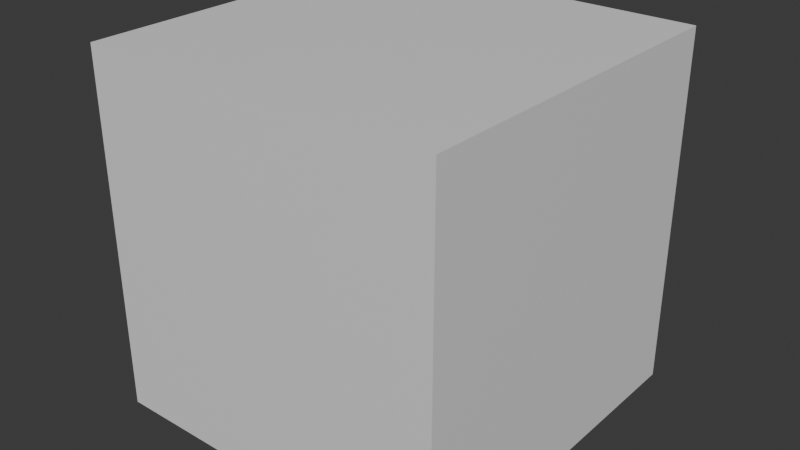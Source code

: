 # Source: Box.blend  (saved by Blender 4.5.90; exported with 4.5.12 LTS)
import bpy
from mathutils import Matrix  # noqa: F401  (used for matrix-valued properties, if any)

bpy.ops.wm.read_factory_settings(use_empty=True)
scene = bpy.context.scene
scene.name = 'Scene'

# ---- collections
col_collection = bpy.data.collections.new('Collection'); scene.collection.children.link(col_collection)

# ---- materials (node trees are filled in below, after node groups)
mat_material = bpy.data.materials.new('Material')
mat_material.alpha_threshold = 0.0
mat_material.roughness = 0.5
mat_material.line_color = (0.0, 0.0, 0.0, 1.0)

# ---- material node trees
mat_material.use_nodes = True; mat_material.node_tree.nodes.clear()
_N = mat_material.node_tree.nodes; _L = mat_material.node_tree.links
n0 = _N.new('ShaderNodeOutputMaterial'); n0.name = 'Material Output'; n0.location = (200, 100)
n1 = _N.new('ShaderNodeBsdfPrincipled'); n1.name = 'Principled BSDF'; n1.location = (-200, 100)
n1.inputs[3].default_value = 1.45
_L.new(n1.outputs[0], n0.inputs[0])
n0.is_active_output = True

# ---- world
world_world = bpy.data.worlds.new('World'); scene.world = world_world
world_world.use_nodes = True; world_world.node_tree.nodes.clear()
_N = world_world.node_tree.nodes; _L = world_world.node_tree.links
n0 = _N.new('ShaderNodeOutputWorld'); n0.name = 'World Output'; n0.location = (200, 100)
n1 = _N.new('ShaderNodeBackground'); n1.name = 'Background'; n1.location = (-200, 100)
n1.inputs[0].default_value = (0.05088, 0.05088, 0.05088, 1.0)
_L.new(n1.outputs[0], n0.inputs[0])
n0.is_active_output = True
world_world.color = (0.05088, 0.05088, 0.05088)
world_world.sun_shadow_jitter_overblur = 0.0

# ---- meshes
me_cube = bpy.data.meshes.new('Cube')
me_cube.from_pydata([(1.0, 1.0, 1.0), (1.0, 1.0, -1.0), (1.0, -1.0, 1.0), (1.0, -1.0, -1.0), (-1.0, 1.0, 1.0), (-1.0, 1.0, -1.0), (-1.0, -1.0, 1.0), (-1.0, -1.0, -1.0)], [], [(0, 4, 6, 2), (3, 2, 6, 7), (7, 6, 4, 5), (5, 1, 3, 7), (1, 0, 2, 3), (5, 4, 0, 1)])
_uv = me_cube.uv_layers.new(name='UVMap')
_uv.uv.foreach_set('vector', [0.625, 0.5, 0.875, 0.5, 0.875, 0.75, 0.625, 0.75, 0.375, 0.75, 0.625, 0.75, 0.625, 1.0, 0.375, 1.0, 0.375, 0.0, 0.625, 0.0, 0.625, 0.25, 0.375, 0.25, 0.125, 0.5, 0.375, 0.5, 0.375, 0.75, 0.125, 0.75, 0.375, 0.5, 0.625, 0.5, 0.625, 0.75, 0.375, 0.75, 0.375, 0.25, 0.625, 0.25, 0.625, 0.5, 0.375, 0.5])
me_cube.materials.append(mat_material)
me_cube.use_mirror_vertex_groups = False
me_cube.update()

# ---- objects
ob_cube = bpy.data.objects.new('Cube', me_cube)

# ---- transforms, parenting, visibility, modifiers, constraints
ob_cube.location = (0.0, 0.0, 1.0)
ob_cube.lock_rotations_4d = False
ob_cube.empty_display_type = 'ARROWS'
ob_cube.lineart.crease_threshold = 0.0

# ---- collection membership
col_collection.objects.link(ob_cube)

# ---- scene / render settings (as saved in the file)
scene.frame_start = 1; scene.frame_end = 250; scene.frame_set(1)
scene.render.engine = 'BLENDER_EEVEE_NEXT'
bpy.context.view_layer.update()

# ---- added for rendering (the .blend has no active camera and no usable light): camera, sun
cam_auto = bpy.data.cameras.new('AutoCamera')
cam_auto.lens = 50.0
cam_auto.sensor_width = 36.0
cam_auto.clip_end = 1000.0
ob_auto_camera = bpy.data.objects.new('AutoCamera', cam_auto)
scene.collection.objects.link(ob_auto_camera)
ob_auto_camera.location = (3.20507, -3.84609, 3.56406)
ob_auto_camera.rotation_euler = (1.09748, -7.21219e-08, 0.694738)
scene.camera = ob_auto_camera
light_auto_sun = bpy.data.lights.new('AutoSun', 'SUN')
light_auto_sun.energy = 3.0
light_auto_sun.angle = 0.0523599
ob_auto_sun = bpy.data.objects.new('AutoSun', light_auto_sun)
scene.collection.objects.link(ob_auto_sun)
ob_auto_sun.rotation_euler = (0.872665, 0.174533, 0.523599)
bpy.context.view_layer.update()
